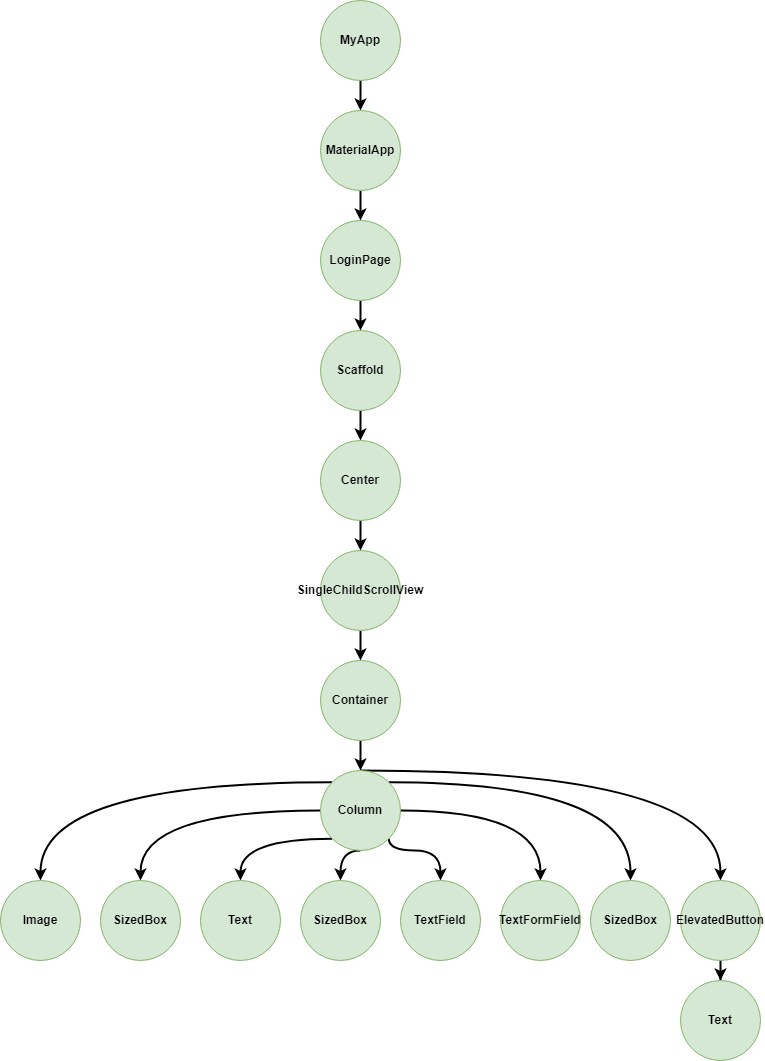

The diagram above was exported from draw.io. Its source (the exported page's mxGraphModel, read from the mxfile embedded in the PNG):
<mxGraphModel dx="1434" dy="796" grid="1" gridSize="10" guides="1" tooltips="1" connect="1" arrows="1" fold="1" page="1" pageScale="1" pageWidth="827" pageHeight="1169" math="0" shadow="0">
  <root>
    <mxCell id="0" />
    <mxCell id="1" parent="0" />
    <mxCell id="eHx-MdO6FSvuu6dejo-m-23" style="edgeStyle=orthogonalEdgeStyle;rounded=0;orthogonalLoop=1;jettySize=auto;html=1;exitX=0.5;exitY=1;exitDx=0;exitDy=0;entryX=0.5;entryY=0;entryDx=0;entryDy=0;strokeWidth=2;" edge="1" parent="1" source="eHx-MdO6FSvuu6dejo-m-1" target="eHx-MdO6FSvuu6dejo-m-4">
      <mxGeometry relative="1" as="geometry" />
    </mxCell>
    <mxCell id="eHx-MdO6FSvuu6dejo-m-1" value="&lt;b&gt;MyApp&lt;/b&gt;" style="ellipse;whiteSpace=wrap;html=1;aspect=fixed;fillColor=#d5e8d4;strokeColor=#82b366;" vertex="1" parent="1">
      <mxGeometry x="350" y="30" width="80" height="80" as="geometry" />
    </mxCell>
    <mxCell id="eHx-MdO6FSvuu6dejo-m-10" style="edgeStyle=orthogonalEdgeStyle;rounded=0;orthogonalLoop=1;jettySize=auto;html=1;exitX=0.5;exitY=1;exitDx=0;exitDy=0;entryX=0.5;entryY=0;entryDx=0;entryDy=0;strokeWidth=2;" edge="1" parent="1" source="eHx-MdO6FSvuu6dejo-m-2" target="eHx-MdO6FSvuu6dejo-m-7">
      <mxGeometry relative="1" as="geometry" />
    </mxCell>
    <mxCell id="eHx-MdO6FSvuu6dejo-m-2" value="&lt;b&gt;Scaffold&lt;/b&gt;" style="ellipse;whiteSpace=wrap;html=1;aspect=fixed;fillColor=#d5e8d4;strokeColor=#82b366;" vertex="1" parent="1">
      <mxGeometry x="350" y="360" width="80" height="80" as="geometry" />
    </mxCell>
    <mxCell id="eHx-MdO6FSvuu6dejo-m-9" style="edgeStyle=orthogonalEdgeStyle;rounded=0;orthogonalLoop=1;jettySize=auto;html=1;exitX=0.5;exitY=1;exitDx=0;exitDy=0;entryX=0.5;entryY=0;entryDx=0;entryDy=0;strokeWidth=2;" edge="1" parent="1" source="eHx-MdO6FSvuu6dejo-m-3" target="eHx-MdO6FSvuu6dejo-m-2">
      <mxGeometry relative="1" as="geometry" />
    </mxCell>
    <mxCell id="eHx-MdO6FSvuu6dejo-m-3" value="&lt;b&gt;LoginPage&lt;/b&gt;" style="ellipse;whiteSpace=wrap;html=1;aspect=fixed;fillColor=#d5e8d4;strokeColor=#82b366;" vertex="1" parent="1">
      <mxGeometry x="350" y="250" width="80" height="80" as="geometry" />
    </mxCell>
    <mxCell id="eHx-MdO6FSvuu6dejo-m-24" style="edgeStyle=orthogonalEdgeStyle;rounded=0;orthogonalLoop=1;jettySize=auto;html=1;exitX=0.5;exitY=1;exitDx=0;exitDy=0;entryX=0.5;entryY=0;entryDx=0;entryDy=0;strokeWidth=2;" edge="1" parent="1" source="eHx-MdO6FSvuu6dejo-m-4" target="eHx-MdO6FSvuu6dejo-m-3">
      <mxGeometry relative="1" as="geometry" />
    </mxCell>
    <mxCell id="eHx-MdO6FSvuu6dejo-m-4" value="&lt;b&gt;MaterialApp&lt;/b&gt;" style="ellipse;whiteSpace=wrap;html=1;aspect=fixed;fillColor=#d5e8d4;strokeColor=#82b366;" vertex="1" parent="1">
      <mxGeometry x="350" y="140" width="80" height="80" as="geometry" />
    </mxCell>
    <mxCell id="eHx-MdO6FSvuu6dejo-m-13" style="edgeStyle=orthogonalEdgeStyle;rounded=0;orthogonalLoop=1;jettySize=auto;html=1;exitX=0.5;exitY=1;exitDx=0;exitDy=0;entryX=0.5;entryY=0;entryDx=0;entryDy=0;strokeWidth=2;" edge="1" parent="1" source="eHx-MdO6FSvuu6dejo-m-5" target="eHx-MdO6FSvuu6dejo-m-8">
      <mxGeometry relative="1" as="geometry" />
    </mxCell>
    <mxCell id="eHx-MdO6FSvuu6dejo-m-5" value="&lt;b&gt;Container&lt;/b&gt;" style="ellipse;whiteSpace=wrap;html=1;aspect=fixed;fillColor=#d5e8d4;strokeColor=#82b366;" vertex="1" parent="1">
      <mxGeometry x="350" y="690" width="80" height="80" as="geometry" />
    </mxCell>
    <mxCell id="eHx-MdO6FSvuu6dejo-m-12" style="edgeStyle=orthogonalEdgeStyle;rounded=0;orthogonalLoop=1;jettySize=auto;html=1;exitX=0.5;exitY=1;exitDx=0;exitDy=0;entryX=0.5;entryY=0;entryDx=0;entryDy=0;strokeWidth=2;" edge="1" parent="1" source="eHx-MdO6FSvuu6dejo-m-6" target="eHx-MdO6FSvuu6dejo-m-5">
      <mxGeometry relative="1" as="geometry" />
    </mxCell>
    <mxCell id="eHx-MdO6FSvuu6dejo-m-6" value="&lt;b&gt;&lt;font style=&quot;font-size: 12px;&quot;&gt;SingleChildScrollView&lt;/font&gt;&lt;/b&gt;" style="ellipse;whiteSpace=wrap;html=1;aspect=fixed;fillColor=#d5e8d4;strokeColor=#82b366;" vertex="1" parent="1">
      <mxGeometry x="350" y="580" width="80" height="80" as="geometry" />
    </mxCell>
    <mxCell id="eHx-MdO6FSvuu6dejo-m-11" style="edgeStyle=orthogonalEdgeStyle;rounded=0;orthogonalLoop=1;jettySize=auto;html=1;exitX=0.5;exitY=1;exitDx=0;exitDy=0;entryX=0.5;entryY=0;entryDx=0;entryDy=0;strokeWidth=2;" edge="1" parent="1" source="eHx-MdO6FSvuu6dejo-m-7" target="eHx-MdO6FSvuu6dejo-m-6">
      <mxGeometry relative="1" as="geometry" />
    </mxCell>
    <mxCell id="eHx-MdO6FSvuu6dejo-m-7" value="&lt;b&gt;Center&lt;/b&gt;" style="ellipse;whiteSpace=wrap;html=1;aspect=fixed;fillColor=#d5e8d4;strokeColor=#82b366;" vertex="1" parent="1">
      <mxGeometry x="350" y="470" width="80" height="80" as="geometry" />
    </mxCell>
    <mxCell id="eHx-MdO6FSvuu6dejo-m-35" style="edgeStyle=orthogonalEdgeStyle;orthogonalLoop=1;jettySize=auto;html=1;exitX=0;exitY=0;exitDx=0;exitDy=0;entryX=0.5;entryY=0;entryDx=0;entryDy=0;curved=1;strokeWidth=2;" edge="1" parent="1" source="eHx-MdO6FSvuu6dejo-m-8" target="eHx-MdO6FSvuu6dejo-m-14">
      <mxGeometry relative="1" as="geometry" />
    </mxCell>
    <mxCell id="eHx-MdO6FSvuu6dejo-m-36" style="edgeStyle=orthogonalEdgeStyle;orthogonalLoop=1;jettySize=auto;html=1;exitX=0;exitY=0.5;exitDx=0;exitDy=0;entryX=0.5;entryY=0;entryDx=0;entryDy=0;curved=1;strokeWidth=2;" edge="1" parent="1" source="eHx-MdO6FSvuu6dejo-m-8" target="eHx-MdO6FSvuu6dejo-m-15">
      <mxGeometry relative="1" as="geometry" />
    </mxCell>
    <mxCell id="eHx-MdO6FSvuu6dejo-m-37" style="edgeStyle=orthogonalEdgeStyle;orthogonalLoop=1;jettySize=auto;html=1;exitX=0;exitY=1;exitDx=0;exitDy=0;strokeWidth=2;curved=1;" edge="1" parent="1" source="eHx-MdO6FSvuu6dejo-m-8" target="eHx-MdO6FSvuu6dejo-m-16">
      <mxGeometry relative="1" as="geometry" />
    </mxCell>
    <mxCell id="eHx-MdO6FSvuu6dejo-m-38" style="edgeStyle=orthogonalEdgeStyle;orthogonalLoop=1;jettySize=auto;html=1;exitX=0.5;exitY=1;exitDx=0;exitDy=0;entryX=0.5;entryY=0;entryDx=0;entryDy=0;curved=1;strokeWidth=2;" edge="1" parent="1" source="eHx-MdO6FSvuu6dejo-m-8" target="eHx-MdO6FSvuu6dejo-m-17">
      <mxGeometry relative="1" as="geometry" />
    </mxCell>
    <mxCell id="eHx-MdO6FSvuu6dejo-m-40" style="edgeStyle=orthogonalEdgeStyle;orthogonalLoop=1;jettySize=auto;html=1;exitX=1;exitY=1;exitDx=0;exitDy=0;entryX=0.5;entryY=0;entryDx=0;entryDy=0;strokeWidth=2;curved=1;" edge="1" parent="1" source="eHx-MdO6FSvuu6dejo-m-8" target="eHx-MdO6FSvuu6dejo-m-18">
      <mxGeometry relative="1" as="geometry">
        <Array as="points">
          <mxPoint x="418" y="880" />
          <mxPoint x="470" y="880" />
        </Array>
      </mxGeometry>
    </mxCell>
    <mxCell id="eHx-MdO6FSvuu6dejo-m-41" style="edgeStyle=orthogonalEdgeStyle;orthogonalLoop=1;jettySize=auto;html=1;exitX=1;exitY=0.5;exitDx=0;exitDy=0;entryX=0.5;entryY=0;entryDx=0;entryDy=0;curved=1;strokeWidth=2;" edge="1" parent="1" source="eHx-MdO6FSvuu6dejo-m-8" target="eHx-MdO6FSvuu6dejo-m-19">
      <mxGeometry relative="1" as="geometry" />
    </mxCell>
    <mxCell id="eHx-MdO6FSvuu6dejo-m-42" style="edgeStyle=orthogonalEdgeStyle;orthogonalLoop=1;jettySize=auto;html=1;exitX=1;exitY=0;exitDx=0;exitDy=0;entryX=0.5;entryY=0;entryDx=0;entryDy=0;curved=1;strokeWidth=2;" edge="1" parent="1" source="eHx-MdO6FSvuu6dejo-m-8" target="eHx-MdO6FSvuu6dejo-m-20">
      <mxGeometry relative="1" as="geometry" />
    </mxCell>
    <mxCell id="eHx-MdO6FSvuu6dejo-m-43" style="edgeStyle=orthogonalEdgeStyle;orthogonalLoop=1;jettySize=auto;html=1;exitX=0.5;exitY=0;exitDx=0;exitDy=0;entryX=0.5;entryY=0;entryDx=0;entryDy=0;curved=1;strokeWidth=2;" edge="1" parent="1" source="eHx-MdO6FSvuu6dejo-m-8" target="eHx-MdO6FSvuu6dejo-m-21">
      <mxGeometry relative="1" as="geometry">
        <Array as="points">
          <mxPoint x="750" y="800" />
        </Array>
      </mxGeometry>
    </mxCell>
    <mxCell id="eHx-MdO6FSvuu6dejo-m-8" value="&lt;b&gt;Column&lt;/b&gt;" style="ellipse;whiteSpace=wrap;html=1;aspect=fixed;fillColor=#d5e8d4;strokeColor=#82b366;" vertex="1" parent="1">
      <mxGeometry x="350" y="800" width="80" height="80" as="geometry" />
    </mxCell>
    <mxCell id="eHx-MdO6FSvuu6dejo-m-14" value="&lt;b&gt;Image&lt;/b&gt;" style="ellipse;whiteSpace=wrap;html=1;aspect=fixed;fillColor=#d5e8d4;strokeColor=#82b366;" vertex="1" parent="1">
      <mxGeometry x="30" y="910" width="80" height="80" as="geometry" />
    </mxCell>
    <mxCell id="eHx-MdO6FSvuu6dejo-m-15" value="&lt;b&gt;SizedBox&lt;/b&gt;" style="ellipse;whiteSpace=wrap;html=1;aspect=fixed;fillColor=#d5e8d4;strokeColor=#82b366;" vertex="1" parent="1">
      <mxGeometry x="130" y="910" width="80" height="80" as="geometry" />
    </mxCell>
    <mxCell id="eHx-MdO6FSvuu6dejo-m-16" value="&lt;b&gt;Text&lt;/b&gt;" style="ellipse;whiteSpace=wrap;html=1;aspect=fixed;fillColor=#d5e8d4;strokeColor=#82b366;" vertex="1" parent="1">
      <mxGeometry x="230" y="910" width="80" height="80" as="geometry" />
    </mxCell>
    <mxCell id="eHx-MdO6FSvuu6dejo-m-17" value="&lt;b&gt;SizedBox&lt;/b&gt;" style="ellipse;whiteSpace=wrap;html=1;aspect=fixed;fillColor=#d5e8d4;strokeColor=#82b366;" vertex="1" parent="1">
      <mxGeometry x="330" y="910" width="80" height="80" as="geometry" />
    </mxCell>
    <mxCell id="eHx-MdO6FSvuu6dejo-m-18" value="&lt;b&gt;TextField&lt;/b&gt;" style="ellipse;whiteSpace=wrap;html=1;aspect=fixed;fillColor=#d5e8d4;strokeColor=#82b366;" vertex="1" parent="1">
      <mxGeometry x="430" y="910" width="80" height="80" as="geometry" />
    </mxCell>
    <mxCell id="eHx-MdO6FSvuu6dejo-m-19" value="&lt;b&gt;TextFormField&lt;/b&gt;" style="ellipse;whiteSpace=wrap;html=1;aspect=fixed;fillColor=#d5e8d4;strokeColor=#82b366;" vertex="1" parent="1">
      <mxGeometry x="530" y="910" width="80" height="80" as="geometry" />
    </mxCell>
    <mxCell id="eHx-MdO6FSvuu6dejo-m-20" value="&lt;b&gt;SizedBox&lt;/b&gt;" style="ellipse;whiteSpace=wrap;html=1;aspect=fixed;fillColor=#d5e8d4;strokeColor=#82b366;" vertex="1" parent="1">
      <mxGeometry x="620" y="910" width="80" height="80" as="geometry" />
    </mxCell>
    <mxCell id="eHx-MdO6FSvuu6dejo-m-44" style="edgeStyle=orthogonalEdgeStyle;rounded=0;orthogonalLoop=1;jettySize=auto;html=1;exitX=0.5;exitY=1;exitDx=0;exitDy=0;strokeWidth=2;" edge="1" parent="1" source="eHx-MdO6FSvuu6dejo-m-21" target="eHx-MdO6FSvuu6dejo-m-22">
      <mxGeometry relative="1" as="geometry" />
    </mxCell>
    <mxCell id="eHx-MdO6FSvuu6dejo-m-21" value="&lt;b&gt;ElevatedButton&lt;/b&gt;" style="ellipse;whiteSpace=wrap;html=1;aspect=fixed;fillColor=#d5e8d4;strokeColor=#82b366;" vertex="1" parent="1">
      <mxGeometry x="710" y="910" width="80" height="80" as="geometry" />
    </mxCell>
    <mxCell id="eHx-MdO6FSvuu6dejo-m-22" value="&lt;b&gt;Text&lt;/b&gt;" style="ellipse;whiteSpace=wrap;html=1;aspect=fixed;fillColor=#d5e8d4;strokeColor=#82b366;" vertex="1" parent="1">
      <mxGeometry x="710" y="1010" width="80" height="80" as="geometry" />
    </mxCell>
  </root>
</mxGraphModel>